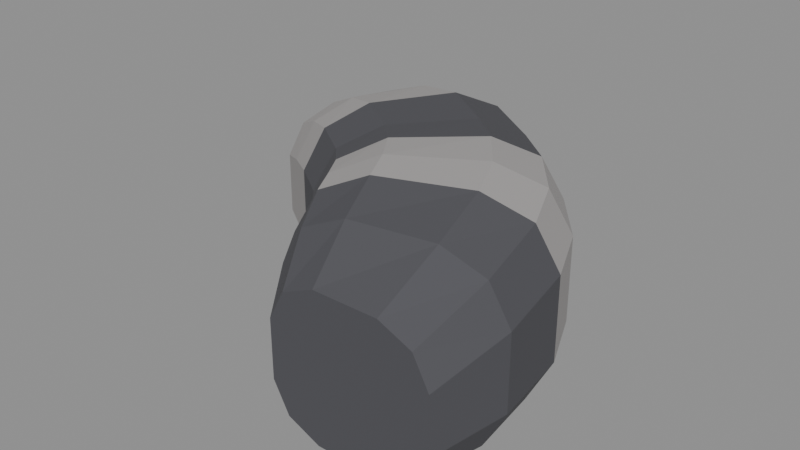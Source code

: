 # Source: Tail.blend  (saved by Blender 4.3.34; exported with 4.5.12 LTS)
import bpy
from mathutils import Matrix  # noqa: F401  (used for matrix-valued properties, if any)

bpy.ops.wm.read_factory_settings(use_empty=True)
scene = bpy.context.scene
scene.name = 'Isolated part'

# ---- collections
col_part_tail = bpy.data.collections.new('Part.Tail'); scene.collection.children.link(col_part_tail)

# ---- materials (node trees are filled in below, after node groups)
mat_raccoon___tail_dark_002 = bpy.data.materials.new('Raccoon / Tail dark.002')
mat_raccoon___tail_dark_002.diffuse_color = (0.07619, 0.07619, 0.0865, 1.0)
mat_raccoon___tail_cream_002 = bpy.data.materials.new('Raccoon / Tail cream.002')
mat_raccoon___tail_cream_002.diffuse_color = (0.3813, 0.3663, 0.3613, 1.0)

# ---- material node trees
mat_raccoon___tail_dark_002.use_nodes = True; mat_raccoon___tail_dark_002.node_tree.nodes.clear()
_N = mat_raccoon___tail_dark_002.node_tree.nodes; _L = mat_raccoon___tail_dark_002.node_tree.links
n0 = _N.new('ShaderNodeBsdfPrincipled'); n0.name = 'Principled BSDF'; n0.location = (10, 300)
n0.inputs[0].default_value = (0.07619, 0.07619, 0.0865, 1.0)
n0.inputs[2].default_value = 0.86
n1 = _N.new('ShaderNodeOutputMaterial'); n1.name = 'Material Output'; n1.location = (300, 300)
_L.new(n0.outputs[0], n1.inputs[0])
n1.is_active_output = True
mat_raccoon___tail_cream_002.use_nodes = True; mat_raccoon___tail_cream_002.node_tree.nodes.clear()
_N = mat_raccoon___tail_cream_002.node_tree.nodes; _L = mat_raccoon___tail_cream_002.node_tree.links
n0 = _N.new('ShaderNodeBsdfPrincipled'); n0.name = 'Principled BSDF'; n0.location = (10, 300)
n0.inputs[0].default_value = (0.3813, 0.3663, 0.3613, 1.0)
n0.inputs[2].default_value = 0.86
n1 = _N.new('ShaderNodeOutputMaterial'); n1.name = 'Material Output'; n1.location = (300, 300)
_L.new(n0.outputs[0], n1.inputs[0])
n1.is_active_output = True

# ---- meshes
me_continuous_banded_tail_001 = bpy.data.meshes.new('Continuous banded tail.001')
me_continuous_banded_tail_001.from_pydata([(0.04586, -0.2266, 0.1321), (0.06271, -0.2266, 0.1638), (0.09758, -0.2266, 0.1792), (0.1659, -0.2266, 0.1792), (0.2008, -0.2266, 0.1638), (0.2176, -0.2266, 0.1321), (0.2176, -0.2266, 0.07002), (0.2008, -0.2266, 0.03831), (0.1659, -0.2266, 0.023), (0.09758, -0.2266, 0.023), (0.06271, -0.2266, 0.03831), (0.04586, -0.2266, 0.07002), (0.01764, -0.1816, 0.1562), (0.03904, -0.1781, 0.197), (0.08335, -0.1708, 0.2167), (0.1702, -0.1565, 0.2167), (0.2145, -0.1492, 0.197), (0.2359, -0.1456, 0.1562), (0.2359, -0.1456, 0.07621), (0.2145, -0.1492, 0.03539), (0.1702, -0.1565, 0.01567), (0.08335, -0.1708, 0.01567), (0.03904, -0.1781, 0.03539), (0.01764, -0.1816, 0.07621), (-0.004503, -0.1439, 0.1652), (0.01797, -0.1354, 0.2104), (0.06449, -0.1179, 0.2322), (0.1556, -0.08367, 0.2322), (0.2022, -0.06618, 0.2104), (0.2246, -0.05773, 0.1652), (0.2246, -0.05773, 0.07671), (0.2022, -0.06618, 0.03153), (0.1556, -0.08367, 0.009702), (0.06449, -0.1179, 0.009702), (0.01797, -0.1354, 0.03153), (-0.004503, -0.1439, 0.07671), (-0.02057, -0.1152, 0.1643), (0.0004861, -0.1028, 0.2103), (0.04408, -0.07718, 0.2325), (0.1295, -0.02694, 0.2325), (0.1731, -0.001304, 0.2103), (0.1941, 0.01108, 0.1643), (0.1941, 0.01108, 0.07421), (0.1731, -0.001304, 0.02824), (0.1295, -0.02694, 0.006028), (0.04408, -0.07718, 0.006028), (0.0004861, -0.1028, 0.02824), (-0.02057, -0.1152, 0.07421), (-0.04291, -0.08112, 0.1586), (-0.025, -0.06515, 0.2038), (0.0121, -0.03207, 0.2256), (0.08477, 0.03274, 0.2256), (0.1219, 0.06582, 0.2038), (0.1398, 0.0818, 0.1586), (0.1398, 0.0818, 0.07006), (0.1219, 0.06582, 0.02487), (0.08477, 0.03274, 0.00305), (0.0121, -0.03207, 0.00305), (-0.025, -0.06515, 0.02487), (-0.04291, -0.08112, 0.07006), (-0.06691, -0.05483, 0.1544), (-0.05163, -0.03686, 0.1988), (-0.02001, 0.0003511, 0.2202), (0.04193, 0.07325, 0.2202), (0.07355, 0.1105, 0.1988), (0.08882, 0.1284, 0.1544), (0.08882, 0.1284, 0.06742), (0.07355, 0.1105, 0.02303), (0.04193, 0.07325, 0.001584), (-0.02001, 0.0003511, 0.001584), (-0.05163, -0.03686, 0.02303), (-0.06691, -0.05483, 0.06742), (-0.1107, -0.02347, 0.1533), (-0.09844, -0.003331, 0.1977), (-0.07303, 0.03837, 0.2191), (-0.02324, 0.1201, 0.2191), (0.002168, 0.1618, 0.1977), (0.01444, 0.1819, 0.1533), (0.01444, 0.1819, 0.06634), (0.002168, 0.1618, 0.02195), (-0.02324, 0.1201, 0.0005038), (-0.07303, 0.03837, 0.0005038), (-0.09844, -0.003331, 0.02195), (-0.1107, -0.02347, 0.06634), (-0.1544, 0.009435, 0.142), (-0.1451, 0.02929, 0.1832), (-0.126, 0.07041, 0.2031), (-0.08858, 0.151, 0.2031), (-0.06946, 0.1921, 0.1832), (-0.06023, 0.2119, 0.142), (-0.06023, 0.2119, 0.06124), (-0.06946, 0.1921, 0.02002), (-0.08858, 0.151, 0.0001121), (-0.126, 0.07041, 0.0001121), (-0.1451, 0.02929, 0.02002), (-0.1544, 0.009435, 0.06124), (-0.2014, 0.04497, 0.1228), (-0.1949, 0.06279, 0.1585), (-0.1815, 0.09967, 0.1757), (-0.1553, 0.1719, 0.1757), (-0.1419, 0.2088, 0.1585), (-0.1354, 0.2266, 0.1228), (-0.1354, 0.2266, 0.05291), (-0.1419, 0.2088, 0.01724), (-0.1553, 0.1719, 7.302e-06), (-0.1815, 0.09967, 7.302e-06), (-0.1949, 0.06279, 0.01724), (-0.2014, 0.04497, 0.05291), (-0.2359, 0.08359, 0.09004), (-0.2318, 0.09688, 0.1162), (-0.2234, 0.1244, 0.1288), (-0.2071, 0.1783, 0.1288), (-0.1987, 0.2059, 0.1162), (-0.1946, 0.2192, 0.09004), (-0.1946, 0.2192, 0.03879), (-0.1987, 0.2059, 0.01264), (-0.2071, 0.1783, 0.0), (-0.2234, 0.1244, 0.0), (-0.2318, 0.09688, 0.01264), (-0.2359, 0.08359, 0.03879)], [], [(0, 1, 13, 12), (1, 2, 14, 13), (2, 3, 15, 14), (3, 4, 16, 15), (4, 5, 17, 16), (5, 6, 18, 17), (6, 7, 19, 18), (7, 8, 20, 19), (8, 9, 21, 20), (9, 10, 22, 21), (10, 11, 23, 22), (11, 0, 12, 23), (12, 13, 25, 24), (13, 14, 26, 25), (14, 15, 27, 26), (15, 16, 28, 27), (16, 17, 29, 28), (17, 18, 30, 29), (18, 19, 31, 30), (19, 20, 32, 31), (20, 21, 33, 32), (21, 22, 34, 33), (22, 23, 35, 34), (23, 12, 24, 35), (24, 25, 37, 36), (25, 26, 38, 37), (26, 27, 39, 38), (27, 28, 40, 39), (28, 29, 41, 40), (29, 30, 42, 41), (30, 31, 43, 42), (31, 32, 44, 43), (32, 33, 45, 44), (33, 34, 46, 45), (34, 35, 47, 46), (35, 24, 36, 47), (36, 37, 49, 48), (37, 38, 50, 49), (38, 39, 51, 50), (39, 40, 52, 51), (40, 41, 53, 52), (41, 42, 54, 53), (42, 43, 55, 54), (43, 44, 56, 55), (44, 45, 57, 56), (45, 46, 58, 57), (46, 47, 59, 58), (47, 36, 48, 59), (48, 49, 61, 60), (49, 50, 62, 61), (50, 51, 63, 62), (51, 52, 64, 63), (52, 53, 65, 64), (53, 54, 66, 65), (54, 55, 67, 66), (55, 56, 68, 67), (56, 57, 69, 68), (57, 58, 70, 69), (58, 59, 71, 70), (59, 48, 60, 71), (60, 61, 73, 72), (61, 62, 74, 73), (62, 63, 75, 74), (63, 64, 76, 75), (64, 65, 77, 76), (65, 66, 78, 77), (66, 67, 79, 78), (67, 68, 80, 79), (68, 69, 81, 80), (69, 70, 82, 81), (70, 71, 83, 82), (71, 60, 72, 83), (72, 73, 85, 84), (73, 74, 86, 85), (74, 75, 87, 86), (75, 76, 88, 87), (76, 77, 89, 88), (77, 78, 90, 89), (78, 79, 91, 90), (79, 80, 92, 91), (80, 81, 93, 92), (81, 82, 94, 93), (82, 83, 95, 94), (83, 72, 84, 95), (84, 85, 97, 96), (85, 86, 98, 97), (86, 87, 99, 98), (87, 88, 100, 99), (88, 89, 101, 100), (89, 90, 102, 101), (90, 91, 103, 102), (91, 92, 104, 103), (92, 93, 105, 104), (93, 94, 106, 105), (94, 95, 107, 106), (95, 84, 96, 107), (96, 97, 109, 108), (97, 98, 110, 109), (98, 99, 111, 110), (99, 100, 112, 111), (100, 101, 113, 112), (101, 102, 114, 113), (102, 103, 115, 114), (103, 104, 116, 115), (104, 105, 117, 116), (105, 106, 118, 117), (106, 107, 119, 118), (107, 96, 108, 119), (11, 10, 9, 8, 7, 6, 5, 4, 3, 2, 1, 0), (108, 109, 110, 111, 112, 113, 114, 115, 116, 117, 118, 119)])
me_continuous_banded_tail_001.polygons.foreach_set('material_index', [0, 0, 0, 0, 0, 0, 0, 0, 0, 0, 0, 0, 0, 0, 0, 0, 0, 0, 0, 0, 0, 0, 0, 0, 1, 1, 1, 1, 1, 1, 1, 1, 1, 1, 1, 1, 1, 1, 1, 1, 1, 1, 1, 1, 1, 1, 1, 1, 0, 0, 0, 0, 0, 0, 0, 0, 0, 0, 0, 0, 0, 0, 0, 0, 0, 0, 0, 0, 0, 0, 0, 0, 1, 1, 1, 1, 1, 1, 1, 1, 1, 1, 1, 1, 1, 1, 1, 1, 1, 1, 1, 1, 1, 1, 1, 1, 0, 0, 0, 0, 0, 0, 0, 0, 0, 0, 0, 0, 0, 0])
_uv = me_continuous_banded_tail_001.uv_layers.new(name='UV0.Paint')
_uv.uv.foreach_set('vector', [0.5003, 0.6261, 0.4895, 0.6296, 0.478, 0.6132, 0.4922, 0.6095, 0.02577, 0.5982, 0.01916, 0.6082, 0.00066, 0.5968, 0.01068, 0.5851, 0.4595, 0.5592, 0.481, 0.5575, 0.4844, 0.5825, 0.4567, 0.5808, 0.3168, 0.5269, 0.3257, 0.5351, 0.3072, 0.5548, 0.2973, 0.5429, 0.6965, 0.5962, 0.6984, 0.5851, 0.7243, 0.5936, 0.7208, 0.6077, 0.9143, 0.5269, 0.9339, 0.5269, 0.9319, 0.5532, 0.9067, 0.5532, 0.2529, 0.7552, 0.2519, 0.7439, 0.2768, 0.7429, 0.2791, 0.7574, 0.8059, 0.6895, 0.803, 0.6778, 0.8247, 0.6727, 0.8307, 0.687, 0.08665, 0.464, 0.08032, 0.4846, 0.062, 0.4837, 0.06574, 0.4562, 0.1064, 0.6206, 0.1008, 0.6312, 0.08379, 0.6295, 0.08898, 0.6149, 0.4616, 0.6761, 0.4591, 0.6871, 0.4424, 0.6894, 0.4446, 0.675, 0.9217, 0.4936, 0.9217, 0.5133, 0.9049, 0.5209, 0.9049, 0.4956, 0.9471, 0.6865, 0.9329, 0.6895, 0.928, 0.6746, 0.9441, 0.6727, 0.6854, 0.5851, 0.6951, 0.5971, 0.6803, 0.6079, 0.6719, 0.593, 0.7158, 0.5612, 0.7433, 0.5575, 0.7457, 0.5814, 0.715, 0.5795, 0.3987, 0.5722, 0.4038, 0.5575, 0.4287, 0.5677, 0.4202, 0.5826, 0.1976, 0.6473, 0.1983, 0.6327, 0.2262, 0.636, 0.224, 0.652, 0.2041, 0.5269, 0.2294, 0.5269, 0.2292, 0.5549, 0.2013, 0.5549, 0.4647, 0.7073, 0.4644, 0.6927, 0.4909, 0.6914, 0.4927, 0.7074, 0.7593, 0.6358, 0.7574, 0.6512, 0.734, 0.6498, 0.733, 0.6327, 0.06574, 0.4562, 0.062, 0.4837, 0.0442, 0.4845, 0.04236, 0.4538, 0.08898, 0.6149, 0.08379, 0.6295, 0.06881, 0.6279, 0.0716, 0.611, 0.4446, 0.675, 0.4424, 0.6894, 0.4286, 0.6898, 0.4296, 0.6736, 0.9049, 0.4956, 0.9049, 0.5209, 0.8911, 0.5237, 0.8911, 0.4958, 0.7307, 0.6351, 0.7317, 0.6513, 0.72, 0.6512, 0.7203, 0.6348, 0.9676, 0.506, 0.9666, 0.5232, 0.9524, 0.521, 0.9561, 0.5039, 0.2237, 0.6095, 0.2544, 0.6115, 0.2517, 0.631, 0.2213, 0.6237, 0.6744, 0.612, 0.6734, 0.6291, 0.6511, 0.6266, 0.6548, 0.6095, 0.1186, 0.7079, 0.1181, 0.6917, 0.1419, 0.6914, 0.1411, 0.7078, 0.8775, 0.5575, 0.9054, 0.5575, 0.9062, 0.5813, 0.8778, 0.5813, 0.1399, 0.69, 0.1402, 0.6739, 0.1627, 0.6727, 0.1637, 0.6891, 0.5239, 0.6095, 0.5249, 0.6267, 0.5053, 0.6296, 0.5016, 0.6125, 0.04236, 0.4538, 0.0442, 0.4845, 0.02996, 0.4869, 0.0228, 0.4564, 0.0716, 0.611, 0.06881, 0.6279, 0.05714, 0.627, 0.05724, 0.6095, 0.4296, 0.6736, 0.4286, 0.6898, 0.4182, 0.6891, 0.4179, 0.6727, 0.8911, 0.4958, 0.8911, 0.5237, 0.8808, 0.5234, 0.8808, 0.495, 0.7203, 0.6348, 0.72, 0.6512, 0.7057, 0.6487, 0.7075, 0.6327, 0.9561, 0.5039, 0.9524, 0.521, 0.9358, 0.5151, 0.9424, 0.4993, 0.1806, 0.421, 0.1733, 0.4515, 0.151, 0.4434, 0.1639, 0.4155, 0.6889, 0.3891, 0.6851, 0.4061, 0.6595, 0.3982, 0.6662, 0.3825, 0.8031, 0.6511, 0.8019, 0.6347, 0.8301, 0.6327, 0.8298, 0.6488, 0.9689, 0.4936, 0.9974, 0.4936, 0.9987, 0.5218, 0.9707, 0.5218, 0.3657, 0.6709, 0.3664, 0.6545, 0.3931, 0.6533, 0.3938, 0.6695, 0.5109, 0.5575, 0.5146, 0.5746, 0.4923, 0.5823, 0.4857, 0.5665, 0.0228, 0.4564, 0.02996, 0.4869, 0.01337, 0.4923, 0.00066, 0.4644, 0.2441, 0.5575, 0.2479, 0.5746, 0.234, 0.5781, 0.2273, 0.5623, 0.9967, 0.7409, 0.9803, 0.7401, 0.9817, 0.7272, 0.9979, 0.7265, 0.8808, 0.495, 0.8808, 0.5234, 0.8679, 0.5216, 0.8679, 0.4937, 0.9537, 0.7864, 0.9376, 0.7861, 0.9394, 0.7739, 0.9552, 0.7752, 0.9424, 0.4993, 0.9358, 0.5151, 0.923, 0.5083, 0.9314, 0.4936, 0.1639, 0.4155, 0.151, 0.4434, 0.1348, 0.4341, 0.1511, 0.4087, 0.6662, 0.3825, 0.6595, 0.3982, 0.6409, 0.3891, 0.6493, 0.3745, 0.3436, 0.671, 0.3425, 0.6548, 0.3643, 0.6533, 0.3643, 0.6692, 0.00066, 0.6095, 0.02862, 0.6095, 0.02945, 0.6314, 0.001985, 0.6314, 0.7799, 0.6895, 0.7805, 0.6734, 0.8013, 0.6727, 0.8017, 0.6886, 0.711, 0.4087, 0.7176, 0.4245, 0.7012, 0.4332, 0.6927, 0.4187, 0.3113, 0.1642, 0.3393, 0.1513, 0.346, 0.1641, 0.3205, 0.1804, 0.2273, 0.5623, 0.234, 0.5781, 0.2227, 0.5829, 0.2142, 0.5683, 0.5872, 0.8006, 0.5711, 0.8003, 0.572, 0.789, 0.5879, 0.7884, 0.2897, 0.8135, 0.2618, 0.8135, 0.2631, 0.8022, 0.2905, 0.8022, 0.3854, 0.6918, 0.3859, 0.7076, 0.3677, 0.7072, 0.3684, 0.6914, 0.4554, 0.568, 0.4468, 0.5826, 0.43, 0.5707, 0.4405, 0.5575, 0.3422, 0.4538, 0.3676, 0.4701, 0.3523, 0.4903, 0.3297, 0.4702, 0.6493, 0.3745, 0.6409, 0.3891, 0.6179, 0.3735, 0.6284, 0.3603, 0.3879, 0.7076, 0.3872, 0.6918, 0.4162, 0.6914, 0.4157, 0.7072, 0.327, 0.5547, 0.327, 0.5273, 0.3559, 0.5269, 0.3559, 0.5544, 0.3375, 0.7076, 0.338, 0.6918, 0.3658, 0.6914, 0.3664, 0.7072, 0.6927, 0.4187, 0.7012, 0.4332, 0.6804, 0.4477, 0.67, 0.4345, 0.3205, 0.1804, 0.346, 0.1641, 0.3585, 0.1804, 0.3359, 0.2005, 0.05927, 0.3057, 0.06789, 0.3202, 0.05293, 0.3305, 0.04233, 0.3174, 0.5561, 0.6548, 0.5554, 0.6707, 0.5384, 0.6703, 0.5379, 0.6545, 0.8963, 0.4584, 0.8963, 0.4858, 0.8793, 0.4855, 0.8793, 0.458, 0.07281, 0.5677, 0.07133, 0.5836, 0.05351, 0.5784, 0.05563, 0.5638, 0.5675, 0.5669, 0.5596, 0.5818, 0.5428, 0.5706, 0.5514, 0.5575, 0.3827, 0.4538, 0.4049, 0.4742, 0.3874, 0.4897, 0.369, 0.4686, 0.1923, 0.5829, 0.1843, 0.5681, 0.2069, 0.5575, 0.2129, 0.572, 0.6253, 0.6294, 0.6235, 0.6136, 0.6488, 0.6095, 0.6497, 0.6243, 0.9693, 0.5269, 0.9968, 0.5269, 0.9984, 0.5524, 0.9729, 0.5524, 0.09128, 0.7079, 0.09226, 0.6921, 0.1168, 0.6914, 0.1167, 0.7061, 0.476, 0.4194, 0.489, 0.4087, 0.5052, 0.4248, 0.4942, 0.4359, 0.3359, 0.2005, 0.3585, 0.1804, 0.3715, 0.195, 0.3528, 0.2159, 0.04233, 0.3174, 0.05293, 0.3305, 0.03818, 0.3408, 0.02714, 0.3298, 0.5379, 0.6545, 0.5384, 0.6703, 0.5211, 0.6686, 0.5199, 0.6539, 0.8793, 0.458, 0.8793, 0.4855, 0.8621, 0.4819, 0.8621, 0.4564, 0.05563, 0.5638, 0.05351, 0.5784, 0.03479, 0.5701, 0.03711, 0.5575, 0.5277, 0.5823, 0.5159, 0.572, 0.532, 0.5575, 0.5415, 0.5672, 0.5905, 0.4698, 0.5689, 0.4877, 0.5561, 0.4677, 0.576, 0.4538, 0.625, 0.554, 0.6147, 0.5423, 0.6341, 0.5269, 0.6422, 0.5377, 0.2582, 0.6309, 0.2557, 0.6164, 0.2797, 0.6095, 0.2814, 0.6222, 0.5688, 0.5575, 0.5943, 0.5575, 0.5969, 0.5817, 0.5748, 0.5817, 0.05355, 0.7251, 0.05483, 0.7105, 0.07829, 0.7095, 0.07769, 0.7222, 0.4942, 0.4359, 0.5052, 0.4248, 0.5226, 0.4383, 0.5139, 0.4486, 0.3528, 0.2159, 0.3715, 0.195, 0.3856, 0.2089, 0.371, 0.2283, 0.02714, 0.3298, 0.03818, 0.3408, 0.02276, 0.3519, 0.01249, 0.3431, 0.5199, 0.6539, 0.5211, 0.6686, 0.5025, 0.666, 0.501, 0.6533, 0.8621, 0.4564, 0.8621, 0.4819, 0.8435, 0.4759, 0.8435, 0.4538, 0.569, 0.6517, 0.5569, 0.6477, 0.5713, 0.6327, 0.5801, 0.6358, 0.5335, 0.6295, 0.5262, 0.6181, 0.5458, 0.6095, 0.5508, 0.6181, 0.971, 0.6066, 0.9467, 0.607, 0.95, 0.5851, 0.9678, 0.5855, 0.3778, 0.621, 0.3851, 0.6095, 0.4034, 0.6224, 0.3978, 0.6306, 0.4047, 0.6134, 0.4169, 0.6095, 0.4281, 0.6279, 0.4191, 0.6306, 0.6307, 0.6327, 0.6528, 0.6327, 0.6572, 0.6515, 0.6411, 0.6515, 0.4558, 0.7572, 0.4579, 0.7446, 0.4758, 0.7429, 0.4745, 0.7522, 0.3429, 0.7201, 0.3512, 0.7095, 0.366, 0.7167, 0.3603, 0.7248, 0.371, 0.2283, 0.3856, 0.2089, 0.396, 0.2203, 0.386, 0.2351, 0.01249, 0.3431, 0.02276, 0.3519, 0.008501, 0.359, 0.00066, 0.3529, 0.6342, 0.7445, 0.6362, 0.7571, 0.62, 0.7521, 0.6183, 0.7429, 0.2694, 0.7077, 0.2474, 0.7077, 0.2577, 0.6914, 0.2739, 0.6914, 0.2744, 0.3206, 0.2797, 0.3106, 0.2907, 0.3057, 0.3123, 0.3057, 0.3233, 0.3106, 0.3286, 0.3206, 0.3286, 0.3402, 0.3233, 0.3502, 0.3123, 0.355, 0.2907, 0.355, 0.2797, 0.3502, 0.2744, 0.3402, 0.4746, 0.4372, 0.4703, 0.4454, 0.4612, 0.4494, 0.4434, 0.4494, 0.4343, 0.4454, 0.4299, 0.4372, 0.4299, 0.421, 0.4343, 0.4127, 0.4434, 0.4087, 0.4612, 0.4087, 0.4703, 0.4127, 0.4746, 0.421])
me_continuous_banded_tail_001.materials.append(mat_raccoon___tail_dark_002)
me_continuous_banded_tail_001.materials.append(mat_raccoon___tail_cream_002)
me_continuous_banded_tail_001.update()
arm_courier_tailskeleton_002 = bpy.data.armatures.new('Courier.TailSkeleton.002')  # bones are not reproduced

# ---- objects
ob_tail = bpy.data.objects.new('Tail', me_continuous_banded_tail_001)
ob_courier_tailrig_001 = bpy.data.objects.new('Courier.TailRig.001', arm_courier_tailskeleton_002)

# ---- transforms, parenting, visibility, modifiers, constraints
ob_tail.location = (0.0, 0.0, 0.0)
_vg = ob_tail.vertex_groups.new(name='Courier.Tail.Base')
for _i, _w in zip([0, 1, 2, 3, 4, 5, 6, 7, 8, 9, 10, 11, 12, 13, 14, 15, 16, 17, 18, 19, 20, 21, 22, 23, 24, 25, 26, 27, 28, 29, 30, 31, 32, 33, 34, 35, 36, 37, 38, 39, 40, 41, 42, 43, 44, 45, 46, 47, 48, 49, 50, 51, 52, 53, 54, 55, 56, 57, 58, 59], [1.0, 1.0, 1.0, 1.0, 1.0, 1.0, 1.0, 1.0, 1.0, 1.0, 1.0, 1.0, 1.0, 1.0, 1.0, 1.0, 1.0, 1.0, 1.0, 1.0, 1.0, 1.0, 1.0, 1.0, 0.748, 0.748, 0.748, 0.748, 0.748, 0.748, 0.748, 0.748, 0.748, 0.748, 0.748, 0.748, 0.44, 0.44, 0.44, 0.44, 0.44, 0.44, 0.44, 0.44, 0.44, 0.44, 0.44, 0.44, 0.076, 0.076, 0.076, 0.076, 0.076, 0.076, 0.076, 0.076, 0.076, 0.076, 0.076, 0.076]): _vg.add([_i], _w, 'REPLACE')
_vg = ob_tail.vertex_groups.new(name='Courier.Tail.Middle')
for _i, _w in zip([24, 25, 26, 27, 28, 29, 30, 31, 32, 33, 34, 35, 36, 37, 38, 39, 40, 41, 42, 43, 44, 45, 46, 47, 48, 49, 50, 51, 52, 53, 54, 55, 56, 57, 58, 59, 60, 61, 62, 63, 64, 65, 66, 67, 68, 69, 70, 71, 72, 73, 74, 75, 76, 77, 78, 79, 80, 81, 82, 83, 84, 85, 86, 87, 88, 89, 90, 91, 92, 93, 94, 95], [0.252, 0.252, 0.252, 0.252, 0.252, 0.252, 0.252, 0.252, 0.252, 0.252, 0.252, 0.252, 0.56, 0.56, 0.56, 0.56, 0.56, 0.56, 0.56, 0.56, 0.56, 0.56, 0.56, 0.56, 0.924, 0.924, 0.924, 0.924, 0.924, 0.924, 0.924, 0.924, 0.924, 0.924, 0.924, 0.924, 0.796, 0.796, 0.796, 0.796, 0.796, 0.796, 0.796, 0.796, 0.796, 0.796, 0.796, 0.796, 0.432, 0.432, 0.432, 0.432, 0.432, 0.432, 0.432, 0.432, 0.432, 0.432, 0.432, 0.432, 0.124, 0.124, 0.124, 0.124, 0.124, 0.124, 0.124, 0.124, 0.124, 0.124, 0.124, 0.124]): _vg.add([_i], _w, 'REPLACE')
_vg = ob_tail.vertex_groups.new(name='Courier.Tail.Tip')
for _i, _w in zip([60, 61, 62, 63, 64, 65, 66, 67, 68, 69, 70, 71, 72, 73, 74, 75, 76, 77, 78, 79, 80, 81, 82, 83, 84, 85, 86, 87, 88, 89, 90, 91, 92, 93, 94, 95, 96, 97, 98, 99, 100, 101, 102, 103, 104, 105, 106, 107, 108, 109, 110, 111, 112, 113, 114, 115, 116, 117, 118, 119], [0.204, 0.204, 0.204, 0.204, 0.204, 0.204, 0.204, 0.204, 0.204, 0.204, 0.204, 0.204, 0.568, 0.568, 0.568, 0.568, 0.568, 0.568, 0.568, 0.568, 0.568, 0.568, 0.568, 0.568, 0.876, 0.876, 0.876, 0.876, 0.876, 0.876, 0.876, 0.876, 0.876, 0.876, 0.876, 0.876, 1.0, 1.0, 1.0, 1.0, 1.0, 1.0, 1.0, 1.0, 1.0, 1.0, 1.0, 1.0, 1.0, 1.0, 1.0, 1.0, 1.0, 1.0, 1.0, 1.0, 1.0, 1.0, 1.0, 1.0]): _vg.add([_i], _w, 'REPLACE')
_m = ob_tail.modifiers.new('Tail bend', 'ARMATURE')
_m.object = ob_courier_tailrig_001
ob_courier_tailrig_001.location = (0.2432, -0.5338, -0.021)
ob_courier_tailrig_001.rotation_euler = (0.0, -0.0, 0.2967)
ob_courier_tailrig_001.show_in_front = True

# ---- collection membership
col_part_tail.objects.link(ob_tail)
col_part_tail.objects.link(ob_courier_tailrig_001)

# ---- scene / render settings (as saved in the file)
scene.frame_start = 1; scene.frame_end = 250; scene.frame_set(1)
scene.render.engine = 'BLENDER_EEVEE_NEXT'
scene.render.image_settings.exr_codec = 'NONE'
scene.render.simplify_subdivision_render = 0
scene.render.simplify_child_particles_render = 0.0
scene.eevee.use_volume_custom_range = False
scene.eevee.use_fast_gi = False
scene.eevee.use_shadows = False
scene.view_settings.white_balance_temperature = 0.0
scene.view_settings.white_balance_tint = 0.0
scene.view_settings.white_balance_whitepoint = (2.97, 0.5193, -0.0414)
bpy.context.view_layer.update()

# ---- added for rendering (the .blend has no active camera and no usable light): camera, sun + grey world if the file has none
cam_auto = bpy.data.cameras.new('AutoCamera')
cam_auto.lens = 50.0
cam_auto.sensor_width = 36.0
cam_auto.clip_end = 1000.0
ob_auto_camera = bpy.data.objects.new('AutoCamera', cam_auto)
scene.collection.objects.link(ob_auto_camera)
ob_auto_camera.location = (0.642339, -0.770807, 0.630104)
ob_auto_camera.rotation_euler = (1.09748, -7.21219e-08, 0.694738)
scene.camera = ob_auto_camera
light_auto_sun = bpy.data.lights.new('AutoSun', 'SUN')
light_auto_sun.energy = 3.0
light_auto_sun.angle = 0.0523599
ob_auto_sun = bpy.data.objects.new('AutoSun', light_auto_sun)
scene.collection.objects.link(ob_auto_sun)
ob_auto_sun.rotation_euler = (0.872665, 0.174533, 0.523599)
if scene.world is None:
    world_auto = bpy.data.worlds.new('AutoWorld')
    world_auto.color = (0.3, 0.3, 0.3)
    scene.world = world_auto
bpy.context.view_layer.update()
